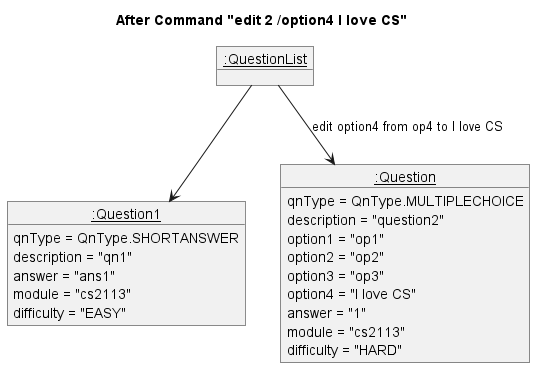

The diagram above was rendered by PlantUML. Its source (embedded in the PNG):
@startuml
title After Command "edit 2 /option4 I love CS"

object "__:QuestionList__" as QuestionList

object "__:Question1__" as Question1 {
    qnType = QnType.SHORTANSWER
    description = "qn1"
    answer = "ans1"
    module = "cs2113"
    difficulty = "EASY"
}

object "__:Question__" as Question2 {
    qnType = QnType.MULTIPLECHOICE
    description = "question2"
    option1 = "op1"
    option2 = "op2"
    option3 = "op3"
    option4 = "I love CS"
    answer = "1"
    module = "cs2113"
    difficulty = "HARD"
}

QuestionList --> Question1
QuestionList --> Question2 : edit option4 from op4 to I love CS
@enduml